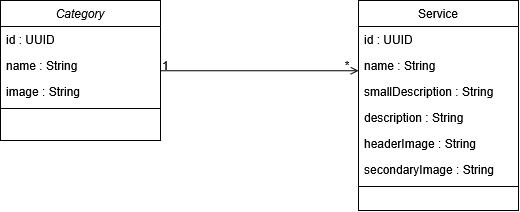

The diagram above was exported from draw.io. Its source (the exported page's mxGraphModel, read from the mxfile embedded in the PNG):
<mxGraphModel dx="1103" dy="609" grid="1" gridSize="10" guides="1" tooltips="1" connect="1" arrows="1" fold="1" page="1" pageScale="1" pageWidth="827" pageHeight="1169" math="0" shadow="0">
  <root>
    <mxCell id="WIyWlLk6GJQsqaUBKTNV-0" />
    <mxCell id="WIyWlLk6GJQsqaUBKTNV-1" parent="WIyWlLk6GJQsqaUBKTNV-0" />
    <mxCell id="zkfFHV4jXpPFQw0GAbJ--0" value="Category" style="swimlane;fontStyle=2;align=center;verticalAlign=top;childLayout=stackLayout;horizontal=1;startSize=26;horizontalStack=0;resizeParent=1;resizeLast=0;collapsible=1;marginBottom=0;rounded=0;shadow=0;strokeWidth=1;" parent="WIyWlLk6GJQsqaUBKTNV-1" vertex="1">
      <mxGeometry x="150" y="120" width="160" height="140" as="geometry">
        <mxRectangle x="230" y="140" width="160" height="26" as="alternateBounds" />
      </mxGeometry>
    </mxCell>
    <mxCell id="zkfFHV4jXpPFQw0GAbJ--1" value="id : UUID" style="text;align=left;verticalAlign=top;spacingLeft=4;spacingRight=4;overflow=hidden;rotatable=0;points=[[0,0.5],[1,0.5]];portConstraint=eastwest;" parent="zkfFHV4jXpPFQw0GAbJ--0" vertex="1">
      <mxGeometry y="26" width="160" height="26" as="geometry" />
    </mxCell>
    <mxCell id="zkfFHV4jXpPFQw0GAbJ--2" value="name : String" style="text;align=left;verticalAlign=top;spacingLeft=4;spacingRight=4;overflow=hidden;rotatable=0;points=[[0,0.5],[1,0.5]];portConstraint=eastwest;rounded=0;shadow=0;html=0;" parent="zkfFHV4jXpPFQw0GAbJ--0" vertex="1">
      <mxGeometry y="52" width="160" height="26" as="geometry" />
    </mxCell>
    <mxCell id="zkfFHV4jXpPFQw0GAbJ--3" value="image : String" style="text;align=left;verticalAlign=top;spacingLeft=4;spacingRight=4;overflow=hidden;rotatable=0;points=[[0,0.5],[1,0.5]];portConstraint=eastwest;rounded=0;shadow=0;html=0;" parent="zkfFHV4jXpPFQw0GAbJ--0" vertex="1">
      <mxGeometry y="78" width="160" height="26" as="geometry" />
    </mxCell>
    <mxCell id="zkfFHV4jXpPFQw0GAbJ--4" value="" style="line;html=1;strokeWidth=1;align=left;verticalAlign=middle;spacingTop=-1;spacingLeft=3;spacingRight=3;rotatable=0;labelPosition=right;points=[];portConstraint=eastwest;" parent="zkfFHV4jXpPFQw0GAbJ--0" vertex="1">
      <mxGeometry y="104" width="160" height="8" as="geometry" />
    </mxCell>
    <mxCell id="zkfFHV4jXpPFQw0GAbJ--17" value="Service" style="swimlane;fontStyle=0;align=center;verticalAlign=top;childLayout=stackLayout;horizontal=1;startSize=26;horizontalStack=0;resizeParent=1;resizeLast=0;collapsible=1;marginBottom=0;rounded=0;shadow=0;strokeWidth=1;" parent="WIyWlLk6GJQsqaUBKTNV-1" vertex="1">
      <mxGeometry x="508" y="120" width="160" height="210" as="geometry">
        <mxRectangle x="550" y="140" width="160" height="26" as="alternateBounds" />
      </mxGeometry>
    </mxCell>
    <mxCell id="zkfFHV4jXpPFQw0GAbJ--18" value="id : UUID" style="text;align=left;verticalAlign=top;spacingLeft=4;spacingRight=4;overflow=hidden;rotatable=0;points=[[0,0.5],[1,0.5]];portConstraint=eastwest;" parent="zkfFHV4jXpPFQw0GAbJ--17" vertex="1">
      <mxGeometry y="26" width="160" height="26" as="geometry" />
    </mxCell>
    <mxCell id="zkfFHV4jXpPFQw0GAbJ--19" value="name : String" style="text;align=left;verticalAlign=top;spacingLeft=4;spacingRight=4;overflow=hidden;rotatable=0;points=[[0,0.5],[1,0.5]];portConstraint=eastwest;rounded=0;shadow=0;html=0;" parent="zkfFHV4jXpPFQw0GAbJ--17" vertex="1">
      <mxGeometry y="52" width="160" height="26" as="geometry" />
    </mxCell>
    <mxCell id="zkfFHV4jXpPFQw0GAbJ--20" value="smallDescription : String" style="text;align=left;verticalAlign=top;spacingLeft=4;spacingRight=4;overflow=hidden;rotatable=0;points=[[0,0.5],[1,0.5]];portConstraint=eastwest;rounded=0;shadow=0;html=0;" parent="zkfFHV4jXpPFQw0GAbJ--17" vertex="1">
      <mxGeometry y="78" width="160" height="26" as="geometry" />
    </mxCell>
    <mxCell id="zkfFHV4jXpPFQw0GAbJ--21" value="description : String" style="text;align=left;verticalAlign=top;spacingLeft=4;spacingRight=4;overflow=hidden;rotatable=0;points=[[0,0.5],[1,0.5]];portConstraint=eastwest;rounded=0;shadow=0;html=0;" parent="zkfFHV4jXpPFQw0GAbJ--17" vertex="1">
      <mxGeometry y="104" width="160" height="26" as="geometry" />
    </mxCell>
    <mxCell id="zkfFHV4jXpPFQw0GAbJ--22" value="headerImage : String" style="text;align=left;verticalAlign=top;spacingLeft=4;spacingRight=4;overflow=hidden;rotatable=0;points=[[0,0.5],[1,0.5]];portConstraint=eastwest;rounded=0;shadow=0;html=0;" parent="zkfFHV4jXpPFQw0GAbJ--17" vertex="1">
      <mxGeometry y="130" width="160" height="26" as="geometry" />
    </mxCell>
    <mxCell id="oipR4zScGuNU3Zu8TQsJ-2" value="secondaryImage : String" style="text;align=left;verticalAlign=top;spacingLeft=4;spacingRight=4;overflow=hidden;rotatable=0;points=[[0,0.5],[1,0.5]];portConstraint=eastwest;rounded=0;shadow=0;html=0;" vertex="1" parent="zkfFHV4jXpPFQw0GAbJ--17">
      <mxGeometry y="156" width="160" height="26" as="geometry" />
    </mxCell>
    <mxCell id="zkfFHV4jXpPFQw0GAbJ--23" value="" style="line;html=1;strokeWidth=1;align=left;verticalAlign=middle;spacingTop=-1;spacingLeft=3;spacingRight=3;rotatable=0;labelPosition=right;points=[];portConstraint=eastwest;" parent="zkfFHV4jXpPFQw0GAbJ--17" vertex="1">
      <mxGeometry y="182" width="160" height="8" as="geometry" />
    </mxCell>
    <mxCell id="zkfFHV4jXpPFQw0GAbJ--26" value="" style="endArrow=open;shadow=0;strokeWidth=1;rounded=0;curved=0;endFill=1;edgeStyle=elbowEdgeStyle;elbow=vertical;" parent="WIyWlLk6GJQsqaUBKTNV-1" source="zkfFHV4jXpPFQw0GAbJ--0" target="zkfFHV4jXpPFQw0GAbJ--17" edge="1">
      <mxGeometry x="0.5" y="41" relative="1" as="geometry">
        <mxPoint x="380" y="192" as="sourcePoint" />
        <mxPoint x="540" y="192" as="targetPoint" />
        <mxPoint x="-40" y="32" as="offset" />
      </mxGeometry>
    </mxCell>
    <mxCell id="zkfFHV4jXpPFQw0GAbJ--27" value="1" style="resizable=0;align=left;verticalAlign=bottom;labelBackgroundColor=none;fontSize=12;" parent="zkfFHV4jXpPFQw0GAbJ--26" connectable="0" vertex="1">
      <mxGeometry x="-1" relative="1" as="geometry">
        <mxPoint y="4" as="offset" />
      </mxGeometry>
    </mxCell>
    <mxCell id="zkfFHV4jXpPFQw0GAbJ--28" value="*" style="resizable=0;align=right;verticalAlign=bottom;labelBackgroundColor=none;fontSize=12;" parent="zkfFHV4jXpPFQw0GAbJ--26" connectable="0" vertex="1">
      <mxGeometry x="1" relative="1" as="geometry">
        <mxPoint x="-7" y="4" as="offset" />
      </mxGeometry>
    </mxCell>
  </root>
</mxGraphModel>